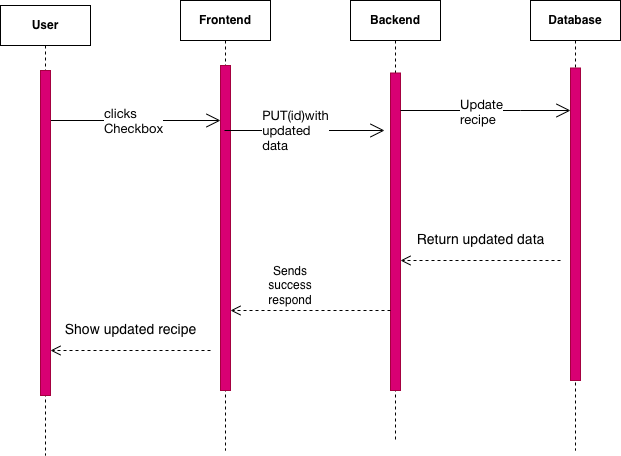

The diagram above was exported from draw.io. Its source (the exported page's mxGraphModel, read from the mxfile embedded in the PNG):
<mxGraphModel dx="946" dy="583" grid="1" gridSize="10" guides="1" tooltips="1" connect="1" arrows="1" fold="1" page="1" pageScale="1" pageWidth="827" pageHeight="1169" math="0" shadow="0">
  <root>
    <mxCell id="0" />
    <mxCell id="1" parent="0" />
    <mxCell id="N9y04RRN-agfj9OuoQHn-19" edge="1" parent="1" style="endArrow=open;endFill=1;endSize=12;html=1;rounded=0;" value="">
      <mxGeometry relative="1" width="160" as="geometry">
        <Array as="points" />
        <mxPoint x="80" y="250" as="sourcePoint" />
        <mxPoint x="250" y="250" as="targetPoint" />
      </mxGeometry>
    </mxCell>
    <mxCell id="N9y04RRN-agfj9OuoQHn-21" connectable="0" parent="N9y04RRN-agfj9OuoQHn-19" style="edgeLabel;html=1;align=center;verticalAlign=middle;resizable=0;points=[];" value="&lt;p class=&quot;p1&quot; style=&quot;margin: 0px; font-variant-numeric: normal; font-variant-east-asian: normal; font-variant-alternates: normal; font-size-adjust: none; font-kerning: auto; font-optical-sizing: auto; font-feature-settings: normal; font-variation-settings: normal; font-variant-position: normal; font-variant-emoji: normal; font-stretch: normal; font-size: 13px; line-height: normal; font-family: &amp;quot;Helvetica Neue&amp;quot;; text-align: start; text-wrap-mode: wrap;&quot;&gt;clicks Checkbox&lt;/p&gt;" vertex="1">
      <mxGeometry relative="1" x="-0.0375" y="1" as="geometry">
        <mxPoint as="offset" />
      </mxGeometry>
    </mxCell>
    <mxCell id="N9y04RRN-agfj9OuoQHn-23" parent="1" style="shape=umlLifeline;perimeter=lifelinePerimeter;whiteSpace=wrap;html=1;container=1;dropTarget=0;collapsible=0;recursiveResize=0;outlineConnect=0;portConstraint=eastwest;newEdgeStyle={&quot;curved&quot;:0,&quot;rounded&quot;:0};" value="&lt;b&gt;Frontend&lt;/b&gt;" vertex="1">
      <mxGeometry height="450" width="90" x="210" y="130" as="geometry" />
    </mxCell>
    <mxCell id="N9y04RRN-agfj9OuoQHn-49" parent="N9y04RRN-agfj9OuoQHn-23" style="html=1;points=[[0,0,0,0,5],[0,1,0,0,-5],[1,0,0,0,5],[1,1,0,0,-5]];perimeter=orthogonalPerimeter;outlineConnect=0;targetShapes=umlLifeline;portConstraint=eastwest;newEdgeStyle={&quot;curved&quot;:0,&quot;rounded&quot;:0};fillColor=#d80073;strokeColor=#A50040;fontColor=#ffffff;" value="" vertex="1">
      <mxGeometry height="325" width="10" x="40" y="65" as="geometry" />
    </mxCell>
    <mxCell id="N9y04RRN-agfj9OuoQHn-27" parent="1" style="shape=umlLifeline;perimeter=lifelinePerimeter;whiteSpace=wrap;html=1;container=1;dropTarget=0;collapsible=0;recursiveResize=0;outlineConnect=0;portConstraint=eastwest;newEdgeStyle={&quot;curved&quot;:0,&quot;rounded&quot;:0};" value="&lt;b&gt;Backend&lt;/b&gt;" vertex="1">
      <mxGeometry height="440" width="90" x="380" y="130" as="geometry" />
    </mxCell>
    <mxCell id="N9y04RRN-agfj9OuoQHn-50" parent="N9y04RRN-agfj9OuoQHn-27" style="html=1;points=[[0,0,0,0,5],[0,1,0,0,-5],[1,0,0,0,5],[1,1,0,0,-5]];perimeter=orthogonalPerimeter;outlineConnect=0;targetShapes=umlLifeline;portConstraint=eastwest;newEdgeStyle={&quot;curved&quot;:0,&quot;rounded&quot;:0};fillColor=#d80073;strokeColor=#A50040;fontColor=#ffffff;" value="" vertex="1">
      <mxGeometry height="317.5" width="10" x="40" y="72.5" as="geometry" />
    </mxCell>
    <mxCell id="N9y04RRN-agfj9OuoQHn-29" parent="1" style="shape=umlLifeline;perimeter=lifelinePerimeter;whiteSpace=wrap;html=1;container=1;dropTarget=0;collapsible=0;recursiveResize=0;outlineConnect=0;portConstraint=eastwest;newEdgeStyle={&quot;curved&quot;:0,&quot;rounded&quot;:0};" value="&lt;b&gt;Database&lt;/b&gt;" vertex="1">
      <mxGeometry height="450" width="90" x="560" y="130" as="geometry" />
    </mxCell>
    <mxCell id="N9y04RRN-agfj9OuoQHn-51" parent="N9y04RRN-agfj9OuoQHn-29" style="html=1;points=[[0,0,0,0,5],[0,1,0,0,-5],[1,0,0,0,5],[1,1,0,0,-5]];perimeter=orthogonalPerimeter;outlineConnect=0;targetShapes=umlLifeline;portConstraint=eastwest;newEdgeStyle={&quot;curved&quot;:0,&quot;rounded&quot;:0};fillColor=#d80073;strokeColor=#A50040;fontColor=#ffffff;" value="" vertex="1">
      <mxGeometry height="312.5" width="10" x="40" y="67.5" as="geometry" />
    </mxCell>
    <mxCell id="N9y04RRN-agfj9OuoQHn-55" edge="1" parent="1" style="endArrow=open;endFill=1;endSize=12;html=1;rounded=0;" value="">
      <mxGeometry relative="1" width="160" as="geometry">
        <Array as="points" />
        <mxPoint x="254" y="260" as="sourcePoint" />
        <mxPoint x="414" y="260" as="targetPoint" />
      </mxGeometry>
    </mxCell>
    <mxCell id="N9y04RRN-agfj9OuoQHn-56" connectable="0" parent="N9y04RRN-agfj9OuoQHn-55" style="edgeLabel;html=1;align=center;verticalAlign=middle;resizable=0;points=[];" value="&lt;p class=&quot;p1&quot; style=&quot;margin: 0px; font-variant-numeric: normal; font-variant-east-asian: normal; font-variant-alternates: normal; font-size-adjust: none; font-kerning: auto; font-optical-sizing: auto; font-feature-settings: normal; font-variation-settings: normal; font-variant-position: normal; font-variant-emoji: normal; font-stretch: normal; font-size: 13px; line-height: normal; font-family: &amp;quot;Helvetica Neue&amp;quot;; text-align: start; text-wrap-mode: wrap;&quot;&gt;PUT(id)with updated data&lt;/p&gt;" vertex="1">
      <mxGeometry relative="1" x="-0.0375" y="1" as="geometry">
        <mxPoint x="-7" as="offset" />
      </mxGeometry>
    </mxCell>
    <mxCell id="N9y04RRN-agfj9OuoQHn-57" edge="1" parent="1" style="endArrow=open;endFill=1;endSize=12;html=1;rounded=0;" value="">
      <mxGeometry relative="1" width="160" as="geometry">
        <Array as="points">
          <mxPoint x="510" y="240" />
          <mxPoint x="550" y="240" />
        </Array>
        <mxPoint x="430" y="240" as="sourcePoint" />
        <mxPoint x="600" y="240" as="targetPoint" />
      </mxGeometry>
    </mxCell>
    <mxCell id="N9y04RRN-agfj9OuoQHn-58" connectable="0" parent="N9y04RRN-agfj9OuoQHn-57" style="edgeLabel;html=1;align=center;verticalAlign=middle;resizable=0;points=[];" value="&lt;p class=&quot;p1&quot; style=&quot;margin: 0px; font-variant-numeric: normal; font-variant-east-asian: normal; font-variant-alternates: normal; font-size-adjust: none; font-kerning: auto; font-optical-sizing: auto; font-feature-settings: normal; font-variation-settings: normal; font-variant-position: normal; font-variant-emoji: normal; font-stretch: normal; font-size: 13px; line-height: normal; font-family: &amp;quot;Helvetica Neue&amp;quot;; text-align: start; text-wrap-mode: wrap;&quot;&gt;Update recipe&lt;/p&gt;" vertex="1">
      <mxGeometry relative="1" x="-0.0375" y="1" as="geometry">
        <mxPoint x="-2" y="1" as="offset" />
      </mxGeometry>
    </mxCell>
    <mxCell id="N9y04RRN-agfj9OuoQHn-59" edge="1" parent="1" style="html=1;verticalAlign=bottom;endArrow=open;dashed=1;endSize=8;curved=0;rounded=0;" value="&lt;font style=&quot;font-size: 14px;&quot;&gt;Return updated data&lt;/font&gt;">
      <mxGeometry relative="1" y="-10" as="geometry">
        <mxPoint as="offset" />
        <mxPoint x="590" y="390" as="sourcePoint" />
        <mxPoint x="430" y="390" as="targetPoint" />
      </mxGeometry>
    </mxCell>
    <mxCell id="N9y04RRN-agfj9OuoQHn-60" edge="1" parent="1" style="html=1;verticalAlign=bottom;endArrow=open;dashed=1;endSize=8;curved=0;rounded=0;" value="">
      <mxGeometry relative="1" x="0.625" y="-20" as="geometry">
        <mxPoint as="offset" />
        <mxPoint x="420" y="440" as="sourcePoint" />
        <mxPoint x="260" y="440" as="targetPoint" />
      </mxGeometry>
    </mxCell>
    <mxCell id="N9y04RRN-agfj9OuoQHn-61" edge="1" parent="1" style="html=1;verticalAlign=bottom;endArrow=open;dashed=1;endSize=8;curved=0;rounded=0;" value="&lt;font style=&quot;font-size: 14px;&quot;&gt;Show updated recipe&lt;/font&gt;">
      <mxGeometry relative="1" y="-10" as="geometry">
        <mxPoint as="offset" />
        <mxPoint x="240" y="480" as="sourcePoint" />
        <mxPoint x="80" y="480" as="targetPoint" />
      </mxGeometry>
    </mxCell>
    <mxCell id="adBZzEHu-nsu5wlNj0ed-1" parent="1" style="shape=umlLifeline;perimeter=lifelinePerimeter;whiteSpace=wrap;html=1;container=1;dropTarget=0;collapsible=0;recursiveResize=0;outlineConnect=0;portConstraint=eastwest;newEdgeStyle={&quot;curved&quot;:0,&quot;rounded&quot;:0};" value="&lt;b&gt;User&lt;/b&gt;" vertex="1">
      <mxGeometry height="450" width="90" x="30" y="135" as="geometry" />
    </mxCell>
    <mxCell id="adBZzEHu-nsu5wlNj0ed-2" parent="adBZzEHu-nsu5wlNj0ed-1" style="html=1;points=[[0,0,0,0,5],[0,1,0,0,-5],[1,0,0,0,5],[1,1,0,0,-5]];perimeter=orthogonalPerimeter;outlineConnect=0;targetShapes=umlLifeline;portConstraint=eastwest;newEdgeStyle={&quot;curved&quot;:0,&quot;rounded&quot;:0};fillColor=#d80073;strokeColor=#A50040;fontColor=#ffffff;" value="" vertex="1">
      <mxGeometry height="325" width="10" x="40" y="65" as="geometry" />
    </mxCell>
    <mxCell id="AWvX3BDfrwNxs6d8bBSt-1" parent="1" style="text;html=1;whiteSpace=wrap;strokeColor=none;fillColor=none;align=center;verticalAlign=middle;rounded=0;" value="Sends success respond" vertex="1">
      <mxGeometry height="30" width="60" x="290" y="400" as="geometry" />
    </mxCell>
  </root>
</mxGraphModel>